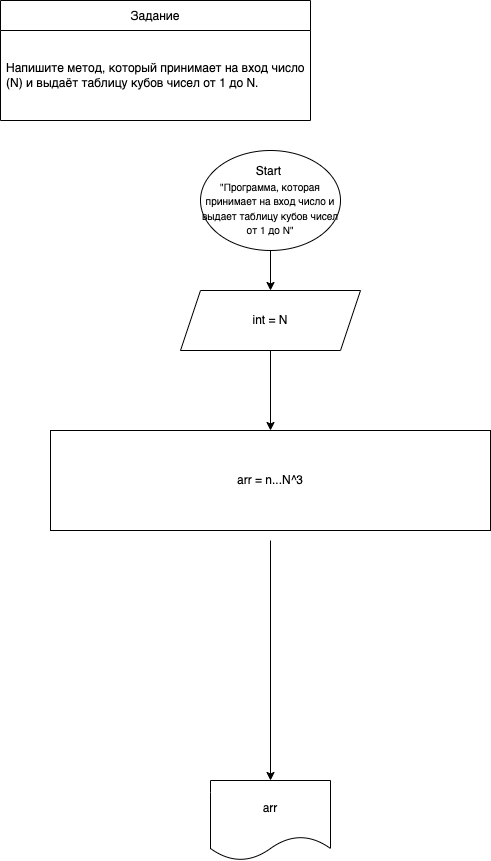

The diagram above was exported from draw.io. Its source (the exported page's mxGraphModel, read from the mxfile embedded in the PNG):
<mxGraphModel dx="598" dy="395" grid="1" gridSize="10" guides="1" tooltips="1" connect="1" arrows="1" fold="1" page="1" pageScale="1" pageWidth="827" pageHeight="1169" math="0" shadow="0">
  <root>
    <mxCell id="0" />
    <mxCell id="1" parent="0" />
    <mxCell id="2" value="Задание" style="swimlane;fontStyle=0;childLayout=stackLayout;horizontal=1;startSize=30;horizontalStack=0;resizeParent=1;resizeParentMax=0;resizeLast=0;collapsible=1;marginBottom=0;" parent="1" vertex="1">
      <mxGeometry x="30" y="40" width="310" height="120" as="geometry" />
    </mxCell>
    <mxCell id="5" value="Напишите метод, который принимает на вход число (N) и выдаёт таблицу кубов чисел от 1 до N." style="text;strokeColor=none;fillColor=none;align=left;verticalAlign=middle;spacingLeft=4;spacingRight=4;overflow=hidden;points=[[0,0.5],[1,0.5]];portConstraint=eastwest;rotatable=0;whiteSpace=wrap;" parent="2" vertex="1">
      <mxGeometry y="30" width="310" height="90" as="geometry" />
    </mxCell>
    <mxCell id="19" value="" style="edgeStyle=none;html=1;" parent="1" source="20" target="22" edge="1">
      <mxGeometry relative="1" as="geometry" />
    </mxCell>
    <mxCell id="20" value="Start&amp;nbsp;&lt;br style=&quot;font-size: 14px&quot;&gt;&lt;font size=&quot;1&quot;&gt;&quot;Программа, которая принимает на вход число и выдает таблицу кубов чисел от 1 до N&quot;&lt;/font&gt;" style="ellipse;whiteSpace=wrap;html=1;" parent="1" vertex="1">
      <mxGeometry x="230" y="190" width="140" height="100" as="geometry" />
    </mxCell>
    <mxCell id="21" value="" style="edgeStyle=none;html=1;" parent="1" source="22" edge="1">
      <mxGeometry relative="1" as="geometry">
        <mxPoint x="300" y="470" as="targetPoint" />
      </mxGeometry>
    </mxCell>
    <mxCell id="22" value="int = N" style="shape=parallelogram;perimeter=parallelogramPerimeter;whiteSpace=wrap;html=1;fixedSize=1;" parent="1" vertex="1">
      <mxGeometry x="210" y="330" width="180" height="60" as="geometry" />
    </mxCell>
    <mxCell id="55" value="" style="edgeStyle=none;html=1;" parent="1" target="54" edge="1">
      <mxGeometry relative="1" as="geometry">
        <mxPoint x="300" y="580" as="sourcePoint" />
      </mxGeometry>
    </mxCell>
    <mxCell id="54" value="arr" style="shape=document;whiteSpace=wrap;html=1;boundedLbl=1;" parent="1" vertex="1">
      <mxGeometry x="240" y="820" width="120" height="80" as="geometry" />
    </mxCell>
    <mxCell id="60" value="arr = n...N^3" style="whiteSpace=wrap;html=1;" parent="1" vertex="1">
      <mxGeometry x="80" y="470" width="440" height="100" as="geometry" />
    </mxCell>
  </root>
</mxGraphModel>